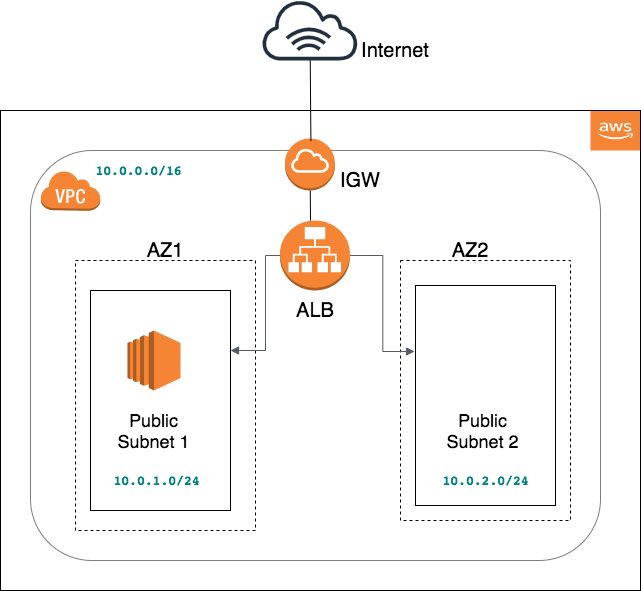

The diagram above was exported from draw.io. Its source (the exported page's mxGraphModel, read from the mxfile embedded in the PNG):
<mxGraphModel dx="654" dy="1691" grid="1" gridSize="10" guides="1" tooltips="1" connect="1" arrows="1" fold="1" page="1" pageScale="1" pageWidth="850" pageHeight="1100" math="0" shadow="0">
  <root>
    <mxCell id="0" />
    <mxCell id="1" parent="0" />
    <mxCell id="JSPeBRWK3dmJFEmELNKY-1" value="" style="outlineConnect=0;dashed=0;verticalLabelPosition=bottom;verticalAlign=top;align=center;html=1;shape=mxgraph.aws3.virtual_private_cloud;fillColor=#F58534;gradientColor=none;rotation=1;sketch=0;shadow=0;" vertex="1" parent="1">
      <mxGeometry x="50" y="70" width="60" height="40" as="geometry" />
    </mxCell>
    <mxCell id="JSPeBRWK3dmJFEmELNKY-2" value="" style="rounded=1;whiteSpace=wrap;html=1;fillColor=none;opacity=50;glass=1;fontSize=20;" vertex="1" parent="1">
      <mxGeometry x="40" y="50" width="570" height="410" as="geometry" />
    </mxCell>
    <mxCell id="JSPeBRWK3dmJFEmELNKY-5" value="" style="outlineConnect=0;dashed=0;verticalLabelPosition=bottom;verticalAlign=top;align=center;html=1;shape=mxgraph.aws3.application_load_balancer;fillColor=#F58534;gradientColor=none;shadow=0;glass=1;sketch=0;strokeColor=#000000;" vertex="1" parent="1">
      <mxGeometry x="289.5" y="120" width="70" height="70" as="geometry" />
    </mxCell>
    <mxCell id="JSPeBRWK3dmJFEmELNKY-6" value="" style="outlineConnect=0;fontColor=#232F3E;gradientColor=none;fillColor=#232F3E;strokeColor=none;dashed=0;verticalLabelPosition=bottom;verticalAlign=top;align=center;html=1;fontSize=12;fontStyle=0;aspect=fixed;pointerEvents=1;shape=mxgraph.aws4.internet_alt1;shadow=0;glass=1;sketch=0;" vertex="1" parent="1">
      <mxGeometry x="270.75" y="-100" width="97.5" height="60" as="geometry" />
    </mxCell>
    <mxCell id="JSPeBRWK3dmJFEmELNKY-8" value="" style="whiteSpace=wrap;html=1;shadow=0;glass=1;sketch=0;strokeColor=#000000;fillColor=none;dashed=1;" vertex="1" parent="1">
      <mxGeometry x="85" y="160" width="180" height="270" as="geometry" />
    </mxCell>
    <mxCell id="JSPeBRWK3dmJFEmELNKY-10" value="AZ1" style="text;html=1;strokeColor=none;fillColor=none;align=center;verticalAlign=middle;whiteSpace=wrap;rounded=0;shadow=0;glass=1;dashed=1;sketch=0;fontSize=20;" vertex="1" parent="1">
      <mxGeometry x="120" y="140" width="110" height="20" as="geometry" />
    </mxCell>
    <mxCell id="JSPeBRWK3dmJFEmELNKY-11" value="" style="whiteSpace=wrap;html=1;shadow=0;glass=1;sketch=0;strokeColor=#000000;fillColor=none;dashed=1;" vertex="1" parent="1">
      <mxGeometry x="410" y="160" width="170" height="260" as="geometry" />
    </mxCell>
    <mxCell id="JSPeBRWK3dmJFEmELNKY-12" value="AZ2" style="text;html=1;strokeColor=none;fillColor=none;align=center;verticalAlign=middle;whiteSpace=wrap;rounded=0;shadow=0;glass=1;dashed=1;sketch=0;fontSize=20;" vertex="1" parent="1">
      <mxGeometry x="425" y="140" width="110" height="20" as="geometry" />
    </mxCell>
    <mxCell id="JSPeBRWK3dmJFEmELNKY-13" value="ALB" style="text;html=1;strokeColor=none;fillColor=none;align=center;verticalAlign=middle;whiteSpace=wrap;rounded=0;shadow=0;glass=1;dashed=1;sketch=0;fontSize=20;" vertex="1" parent="1">
      <mxGeometry x="304.5" y="200" width="40" height="20" as="geometry" />
    </mxCell>
    <mxCell id="JSPeBRWK3dmJFEmELNKY-14" value="Internet" style="text;html=1;strokeColor=none;fillColor=none;align=center;verticalAlign=middle;whiteSpace=wrap;rounded=0;shadow=0;glass=1;dashed=1;sketch=0;fontSize=20;" vertex="1" parent="1">
      <mxGeometry x="385" y="-60" width="40" height="20" as="geometry" />
    </mxCell>
    <mxCell id="JSPeBRWK3dmJFEmELNKY-15" value="" style="outlineConnect=0;dashed=0;verticalLabelPosition=bottom;verticalAlign=top;align=center;html=1;shape=mxgraph.aws3.internet_gateway;fillColor=#F58534;gradientColor=none;shadow=0;glass=1;sketch=0;strokeColor=#000000;fontSize=20;" vertex="1" parent="1">
      <mxGeometry x="294.5" y="38" width="50" height="52" as="geometry" />
    </mxCell>
    <mxCell id="JSPeBRWK3dmJFEmELNKY-18" value="IGW" style="text;html=1;strokeColor=none;fillColor=none;align=center;verticalAlign=middle;whiteSpace=wrap;rounded=0;shadow=0;glass=1;dashed=1;sketch=0;fontSize=20;" vertex="1" parent="1">
      <mxGeometry x="349.5" y="70" width="40" height="20" as="geometry" />
    </mxCell>
    <mxCell id="JSPeBRWK3dmJFEmELNKY-19" value="" style="outlineConnect=0;dashed=0;verticalLabelPosition=bottom;verticalAlign=top;align=center;html=1;shape=mxgraph.aws3.ec2;fillColor=#F58534;gradientColor=none;shadow=0;glass=1;sketch=0;strokeColor=#000000;fontSize=20;" vertex="1" parent="1">
      <mxGeometry x="137" y="230" width="53" height="60" as="geometry" />
    </mxCell>
    <mxCell id="JSPeBRWK3dmJFEmELNKY-21" value="" style="whiteSpace=wrap;html=1;shadow=0;glass=1;sketch=0;strokeColor=#000000;fillColor=none;fontSize=20;" vertex="1" parent="1">
      <mxGeometry x="100" y="190" width="140" height="220" as="geometry" />
    </mxCell>
    <mxCell id="JSPeBRWK3dmJFEmELNKY-22" value="" style="whiteSpace=wrap;html=1;shadow=0;glass=1;sketch=0;strokeColor=#000000;fillColor=none;fontSize=20;" vertex="1" parent="1">
      <mxGeometry x="425" y="185" width="140" height="220" as="geometry" />
    </mxCell>
    <mxCell id="JSPeBRWK3dmJFEmELNKY-23" value="Public Subnet 1" style="text;html=1;strokeColor=none;fillColor=none;align=center;verticalAlign=middle;whiteSpace=wrap;rounded=0;shadow=0;glass=1;sketch=0;fontSize=18;" vertex="1" parent="1">
      <mxGeometry x="125.25" y="320" width="76.5" height="20" as="geometry" />
    </mxCell>
    <mxCell id="JSPeBRWK3dmJFEmELNKY-24" value="Public Subnet 2" style="text;html=1;strokeColor=none;fillColor=none;align=center;verticalAlign=middle;whiteSpace=wrap;rounded=0;shadow=0;glass=1;sketch=0;fontSize=18;" vertex="1" parent="1">
      <mxGeometry x="453.5" y="320" width="76.5" height="20" as="geometry" />
    </mxCell>
    <mxCell id="JSPeBRWK3dmJFEmELNKY-27" value="" style="outlineConnect=0;dashed=0;verticalLabelPosition=bottom;verticalAlign=top;align=center;html=1;shape=mxgraph.aws3.cloud_2;fillColor=#F58534;gradientColor=none;shadow=0;glass=1;sketch=0;strokeColor=#000000;fontSize=18;" vertex="1" parent="1">
      <mxGeometry x="600" y="10" width="50" height="40" as="geometry" />
    </mxCell>
    <mxCell id="JSPeBRWK3dmJFEmELNKY-28" value="&lt;pre style=&quot;background-color: rgb(255 , 255 , 255) ; font-family: &amp;#34;jetbrains mono&amp;#34; , monospace ; font-size: 9.8pt&quot;&gt;&lt;span style=&quot;color: #008080 ; font-weight: bold&quot;&gt;10.0.1.0/24&lt;/span&gt;&lt;/pre&gt;" style="text;html=1;strokeColor=none;fillColor=none;align=center;verticalAlign=middle;whiteSpace=wrap;rounded=0;shadow=0;glass=1;sketch=0;fontSize=18;" vertex="1" parent="1">
      <mxGeometry x="125.25" y="370" width="83" height="20" as="geometry" />
    </mxCell>
    <mxCell id="JSPeBRWK3dmJFEmELNKY-29" value="&lt;pre style=&quot;background-color: rgb(255 , 255 , 255) ; font-family: &amp;#34;jetbrains mono&amp;#34; , monospace ; font-size: 9.8pt&quot;&gt;&lt;span style=&quot;color: #008080 ; font-weight: bold&quot;&gt;10.0.2.0/24&lt;/span&gt;&lt;/pre&gt;" style="text;html=1;strokeColor=none;fillColor=none;align=center;verticalAlign=middle;whiteSpace=wrap;rounded=0;shadow=0;glass=1;sketch=0;fontSize=18;" vertex="1" parent="1">
      <mxGeometry x="453.5" y="370" width="83" height="20" as="geometry" />
    </mxCell>
    <mxCell id="JSPeBRWK3dmJFEmELNKY-30" value="&lt;pre style=&quot;background-color: rgb(255 , 255 , 255) ; font-family: &amp;#34;jetbrains mono&amp;#34; , monospace ; font-size: 9.8pt&quot;&gt;&lt;span style=&quot;color: #008080 ; font-weight: bold&quot;&gt;10.0.0.0/16&lt;/span&gt;&lt;/pre&gt;" style="text;html=1;strokeColor=none;fillColor=none;align=center;verticalAlign=middle;whiteSpace=wrap;rounded=0;shadow=0;glass=1;sketch=0;fontSize=18;" vertex="1" parent="1">
      <mxGeometry x="107" y="60" width="83" height="20" as="geometry" />
    </mxCell>
    <mxCell id="JSPeBRWK3dmJFEmELNKY-33" value="" style="edgeStyle=orthogonalEdgeStyle;html=1;endArrow=none;elbow=vertical;startArrow=block;startFill=1;strokeColor=#545B64;rounded=0;fontSize=18;" edge="1" parent="1" source="JSPeBRWK3dmJFEmELNKY-21" target="JSPeBRWK3dmJFEmELNKY-5">
      <mxGeometry width="100" relative="1" as="geometry">
        <mxPoint x="270" y="190" as="sourcePoint" />
        <mxPoint x="370" y="190" as="targetPoint" />
        <Array as="points">
          <mxPoint x="275" y="250" />
          <mxPoint x="275" y="155" />
        </Array>
      </mxGeometry>
    </mxCell>
    <mxCell id="JSPeBRWK3dmJFEmELNKY-48" value="" style="endArrow=none;html=1;fontSize=18;entryX=0.484;entryY=0.167;entryDx=0;entryDy=0;entryPerimeter=0;" edge="1" parent="1" target="JSPeBRWK3dmJFEmELNKY-26">
      <mxGeometry width="50" height="50" relative="1" as="geometry">
        <mxPoint x="320" y="120" as="sourcePoint" />
        <mxPoint x="340" y="140" as="targetPoint" />
      </mxGeometry>
    </mxCell>
    <mxCell id="JSPeBRWK3dmJFEmELNKY-49" value="" style="endArrow=none;html=1;fontSize=18;exitX=0.485;exitY=0.063;exitDx=0;exitDy=0;exitPerimeter=0;" edge="1" parent="1" source="JSPeBRWK3dmJFEmELNKY-26" target="JSPeBRWK3dmJFEmELNKY-6">
      <mxGeometry width="50" height="50" relative="1" as="geometry">
        <mxPoint x="290" y="190" as="sourcePoint" />
        <mxPoint x="340" y="140" as="targetPoint" />
      </mxGeometry>
    </mxCell>
    <mxCell id="JSPeBRWK3dmJFEmELNKY-26" value="" style="whiteSpace=wrap;html=1;shadow=0;glass=1;sketch=0;strokeColor=#000000;fillColor=none;fontSize=18;" vertex="1" parent="1">
      <mxGeometry x="10" y="10" width="640" height="480" as="geometry" />
    </mxCell>
    <mxCell id="JSPeBRWK3dmJFEmELNKY-59" value="" style="edgeStyle=orthogonalEdgeStyle;html=1;endArrow=block;elbow=vertical;startArrow=none;endFill=1;strokeColor=#545B64;rounded=0;fontSize=18;entryX=-0.007;entryY=0.3;entryDx=0;entryDy=0;entryPerimeter=0;" edge="1" parent="1" source="JSPeBRWK3dmJFEmELNKY-5" target="JSPeBRWK3dmJFEmELNKY-22">
      <mxGeometry width="100" relative="1" as="geometry">
        <mxPoint x="300" y="200" as="sourcePoint" />
        <mxPoint x="400" y="200" as="targetPoint" />
      </mxGeometry>
    </mxCell>
  </root>
</mxGraphModel>